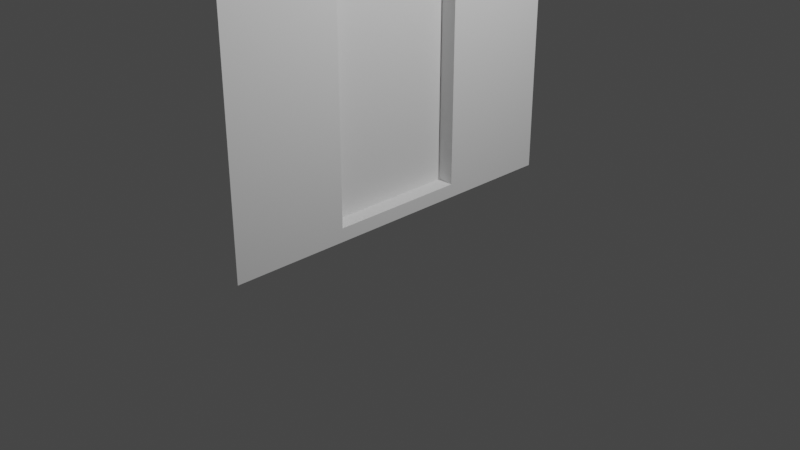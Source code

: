 # Source: blank-door.blend  (saved by Blender 3.0.42; exported with 4.5.12 LTS)
import bpy
from mathutils import Matrix  # noqa: F401  (used for matrix-valued properties, if any)

bpy.ops.wm.read_factory_settings(use_empty=True)
scene = bpy.context.scene
scene.name = 'Scene'

# ---- collections
col_collection = bpy.data.collections.new('Collection'); scene.collection.children.link(col_collection)

# ---- world
world_world = bpy.data.worlds.new('World'); scene.world = world_world
world_world.use_nodes = True; world_world.node_tree.nodes.clear()
_N = world_world.node_tree.nodes; _L = world_world.node_tree.links
n0 = _N.new('ShaderNodeOutputWorld'); n0.name = 'World Output'; n0.location = (300, 300)
n1 = _N.new('ShaderNodeBackground'); n1.name = 'Background'; n1.location = (10, 300)
n1.inputs[0].default_value = (0.05088, 0.05088, 0.05088, 1.0)
_L.new(n1.outputs[0], n0.inputs[0])
n0.is_active_output = True
world_world.color = (0.05088, 0.05088, 0.05088)
world_world.use_sun_shadow = False
world_world.sun_shadow_jitter_overblur = 0.0

# ---- cameras
cam_camera = bpy.data.cameras.new('Camera')
cam_camera.clip_end = 100.0
cam_camera.ortho_scale = 7.314

# ---- lights
light_light = bpy.data.lights.new('Light', 'POINT')
light_light.transmission_factor = 0.0
light_light.energy = 1000.0
light_light.shadow_soft_size = 0.1
light_light.shadow_maximum_resolution = 0.006
light_light.use_absolute_resolution = True

# ---- meshes
me_plane = bpy.data.meshes.new('Plane')
me_plane.from_pydata([(-1.51e-07, -2.0, 4.0), (1.51e-07, -2.0, 0.0), (-1.51e-07, 2.0, 4.0), (1.51e-07, 2.0, 0.0), (-5.662e-08, 0.75, 2.75), (-5.662e-08, -0.75, 2.75), (5.662e-08, -0.75, 0.1482), (5.662e-08, 0.75, 0.1482), (-0.1817, 0.75, 2.75), (-0.1817, -0.75, 2.75), (-0.1817, -0.75, 0.1482), (-0.1817, 0.75, 0.1482)], [], [(6, 7, 11, 10), (5, 4, 2, 0), (6, 5, 0, 1), (7, 6, 1, 3), (4, 7, 3, 2), (9, 10, 11, 8), (4, 5, 9, 8), (7, 4, 8, 11), (5, 6, 10, 9)])
_uv = me_plane.uv_layers.new(name='UVMap')
_uv.uv.foreach_set('vector', [0.5151, 0.2054, 0.5151, 0.5804, 0.4697, 0.5804, 0.4697, 0.2054, 0.3125, 0.6875, 0.6875, 0.6875, 1.0, 1.0, 0.0, 1.0, 0.3125, 0.03706, 0.3125, 0.6875, 0.0, 1.0, 0.0, 0.0, 0.6875, 0.03706, 0.3125, 0.03706, 0.0, 0.0, 1.0, 0.0, 0.6875, 0.6875, 0.6875, 0.03706, 1.0, 0.0, 1.0, 1.0, 0.3125, 0.6875, 0.3125, 0.03706, 0.6875, 0.03706, 0.6875, 0.6875, 0.5151, 0.5804, 0.5151, 0.2054, 0.4697, 0.2054, 0.4697, 0.5804, 0.5151, 0.03706, 0.5151, 0.6875, 0.4697, 0.6875, 0.4697, 0.03706, 0.5151, 0.6875, 0.5151, 0.03706, 0.4697, 0.03706, 0.4697, 0.6875])
me_plane.use_remesh_fix_poles = True
me_plane.use_remesh_preserve_attributes = False
me_plane.update()

# ---- objects
ob_light = bpy.data.objects.new('Light', light_light)
ob_camera = bpy.data.objects.new('Camera', cam_camera)
ob_plane = bpy.data.objects.new('Plane', me_plane)

# ---- transforms, parenting, visibility, modifiers, constraints
ob_light.location = (4.076, 1.005, 5.904)
ob_light.rotation_euler = (0.6503, 0.05522, 1.866)
ob_light.lock_rotations_4d = False
ob_light.empty_display_type = 'ARROWS'
ob_light.color = (0.0, 0.0, 0.0, 0.0)
ob_light.lineart.crease_threshold = 0.0
ob_camera.location = (7.359, -6.926, 4.958)
ob_camera.rotation_euler = (1.109, 0.0, 0.8149)
ob_camera.lock_rotations_4d = False
ob_camera.empty_display_type = 'ARROWS'
ob_camera.color = (0.0, 0.0, 0.0, 0.0)
ob_camera.display_type = 'WIRE'
ob_camera.lineart.crease_threshold = 0.0
ob_plane.location = (0.0, 0.0, 0.0)

# ---- collection membership
col_collection.objects.link(ob_light)
col_collection.objects.link(ob_camera)
col_collection.objects.link(ob_plane)

# ---- scene / render settings (as saved in the file)
scene.camera = ob_camera
scene.frame_start = 1; scene.frame_end = 250; scene.frame_set(1)
scene.render.engine = 'BLENDER_EEVEE_NEXT'
scene.cycles.sampling_pattern = 'TABULATED_SOBOL'
scene.cycles.use_light_tree = False
scene.view_settings.view_transform = 'Filmic'
bpy.context.view_layer.update()
